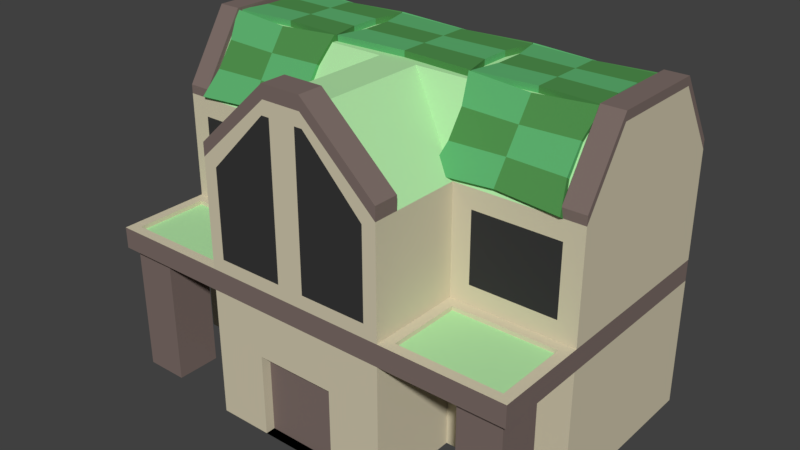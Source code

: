 # Source: Town_Hall.blend  (saved by Blender 2.79.0; exported with 4.5.12 LTS)
import bpy
from mathutils import Matrix  # noqa: F401  (used for matrix-valued properties, if any)

bpy.ops.wm.read_factory_settings(use_empty=True)
scene = bpy.context.scene
scene.name = 'Scene'

# ---- collections
col_collection_1 = bpy.data.collections.new('Collection 1'); scene.collection.children.link(col_collection_1)

# ---- materials (node trees are filled in below, after node groups)
mat_beige_stone_town_hall = bpy.data.materials.new('Beige Stone Town Hall')
mat_beige_stone_town_hall.alpha_threshold = 0.0
mat_beige_stone_town_hall.use_transparent_shadow = False
mat_beige_stone_town_hall.diffuse_color = (0.65, 0.59, 0.43, 1.0)
mat_beige_stone_town_hall.roughness = 0.5
mat_ironwood_town_hall = bpy.data.materials.new('Ironwood Town Hall')
mat_ironwood_town_hall.alpha_threshold = 0.0
mat_ironwood_town_hall.use_transparent_shadow = False
mat_ironwood_town_hall.diffuse_color = (0.208, 0.156, 0.141, 1.0)
mat_ironwood_town_hall.specular_color = (1.0, 0.433, 0.302)
mat_ironwood_town_hall.roughness = 0.5
mat_ironwood_town_hall.specular_intensity = 0.25
mat_green_town_hall = bpy.data.materials.new('Green Town Hall')
mat_green_town_hall.alpha_threshold = 0.0
mat_green_town_hall.use_transparent_shadow = False
mat_green_town_hall.diffuse_color = (0.45, 0.8, 0.395, 1.0)
mat_green_town_hall.roughness = 0.5
mat_windows_town_hall = bpy.data.materials.new('Windows Town Hall')
mat_windows_town_hall.alpha_threshold = 0.0
mat_windows_town_hall.use_transparent_shadow = False
mat_windows_town_hall.diffuse_color = (0.04, 0.04, 0.04, 1.0)
mat_windows_town_hall.roughness = 0.5
mat_windows_town_hall.specular_intensity = 0.0
mat_light_green_hide_town_hall = bpy.data.materials.new('Light Green Hide Town Hall')
mat_light_green_hide_town_hall.alpha_threshold = 0.0
mat_light_green_hide_town_hall.use_transparent_shadow = False
mat_light_green_hide_town_hall.diffuse_color = (0.113, 0.448, 0.162, 1.0)
mat_light_green_hide_town_hall.roughness = 0.5
mat_green_hide_town_hall = bpy.data.materials.new('Green Hide Town Hall')
mat_green_hide_town_hall.alpha_threshold = 0.0
mat_green_hide_town_hall.use_transparent_shadow = False
mat_green_hide_town_hall.diffuse_color = (0.081, 0.281, 0.075, 1.0)
mat_green_hide_town_hall.roughness = 0.5

# ---- material node trees

# ---- world
world_world = bpy.data.worlds.new('World'); scene.world = world_world
world_world.color = (0.05088, 0.05088, 0.05088)
world_world.use_sun_shadow = False
world_world.sun_shadow_jitter_overblur = 0.0
world_world.cycles.sampling_method = 'MANUAL'

# ---- meshes
me_cube = bpy.data.meshes.new('Cube')
me_cube.from_pydata([(-3.462, 0.7496, -0.5), (-6.154, -0.7718, 4.315), (-3.462, 7.627, -0.5), (-3.462, 7.627, 4.315), (3.462, 0.7496, -0.5), (6.154, -0.7718, 4.315), (3.462, 7.627, -0.5), (3.462, 7.627, 4.315), (-8.0, 7.627, -0.5), (-8.0, 0.7496, -0.5), (-7.747, -0.7718, 4.315), (-8.0, 7.627, 4.315), (8.0, 7.627, 4.315), (8.0, 7.627, -0.5), (8.0, 0.7496, -0.5), (7.747, -0.7718, 4.315), (-1.48, -2.7, -0.5), (-6.154, -2.424, 4.315), (3.462, 7.627, 5.105), (1.48, -2.7, -0.5), (-3.462, 7.627, 5.105), (6.154, -2.424, 4.315), (-7.747, -2.424, 4.315), (7.747, -2.424, 4.315), (-7.3, 0.7496, 5.805), (-8.0, 7.627, 5.105), (8.0, 7.627, 5.105), (7.3, 0.7496, 5.805), (-2.962, -2.7, 5.605), (-3.462, 7.627, 9.035), (-7.628, -2.328, 5.105), (7.628, -2.328, 5.105), (-4.162, 0.7496, 5.805), (3.462, 7.627, 9.035), (4.162, 0.7496, 5.805), (2.962, -2.7, 5.605), (-7.3, 0.7496, 8.335), (-8.0, 7.627, 9.035), (8.0, 7.627, 9.035), (7.3, 0.7496, 8.335), (-4.162, 0.7496, 8.335), (3.462, 5.997, 11.56), (-2.962, -2.7, 8.816), (-3.462, 5.997, 11.56), (4.162, 0.7496, 8.335), (2.962, -2.7, 8.816), (-8.0, 2.379, 11.56), (-8.0, 5.997, 11.56), (8.0, 5.997, 11.56), (8.0, 2.379, 11.56), (0.7263, 2.379, 11.56), (-0.7263, 2.379, 11.56), (-0.7984, -2.7, 11.06), (0.7984, -2.7, 11.06), (1.48, -2.7, 2.558), (3.462, 0.7496, 4.315), (8.0, -2.7, 4.315), (-8.0, 0.7496, 4.315), (-3.462, 0.7496, 4.315), (8.0, 0.7496, 4.315), (-1.48, -2.7, 2.558), (-8.0, -2.7, 4.315), (6.154, -2.424, -0.5), (6.154, -0.7718, -0.5), (7.747, -2.424, -0.5), (-7.747, -0.7718, -0.5), (-6.154, -0.7718, -0.5), (7.747, -0.7718, -0.5), (-6.154, -2.424, -0.5), (-7.747, -2.424, -0.5), (3.462, -1.781, 9.035), (0.7263, -1.781, 11.56), (-0.7263, -1.781, 11.56), (-3.462, -1.781, 9.035), (3.462, -1.781, 9.526), (3.462, -2.7, 9.526), (-3.462, -2.7, 9.526), (-0.7263, -2.7, 12.05), (0.7263, -2.7, 12.05), (0.7263, -1.781, 12.05), (-0.7263, -1.781, 12.05), (-3.462, -1.781, 9.526), (-7.168, 0.7496, 8.335), (-7.168, 7.627, 9.035), (-7.168, 2.379, 11.56), (-7.168, 5.997, 11.56), (7.168, 0.7496, 8.335), (7.168, 5.997, 11.56), (7.168, 7.627, 9.035), (7.168, 2.379, 11.56), (-7.168, 7.627, 9.36), (-8.0, 7.627, 9.36), (-7.168, 0.7496, 9.36), (-8.0, 0.7496, 9.36), (-7.168, 5.997, 11.88), (-8.0, 5.997, 11.88), (8.0, 5.997, 11.88), (8.0, 7.627, 9.36), (-8.0, 2.379, 11.88), (8.0, 0.7496, 9.36), (8.0, 2.379, 11.88), (-7.168, 2.379, 11.88), (7.168, 0.7496, 9.36), (7.168, 5.997, 11.88), (7.168, 7.627, 9.36), (7.168, 2.379, 11.88), (-0.5, -2.7, 11.06), (-0.5, -2.7, 5.605), (0.5, -2.7, 5.605), (-3.834, -2.328, 5.105), (-3.462, -2.7, 9.035), (-0.7263, -2.7, 11.56), (0.5, -2.7, 11.06), (0.7263, -2.7, 11.56), (-3.576e-07, -2.7, 11.56), (3.834, -2.328, 5.105), (3.462, -2.7, 9.035), (0.0, -2.7, 5.105), (-3.834, 0.3778, 5.105), (-7.628, 0.3778, 5.105), (-7.168, 0.7496, 9.035), (-8.0, 0.7496, 9.035), (-3.462, 0.7496, 9.035), (7.628, 0.3778, 5.105), (3.834, 0.3778, 5.105), (8.0, 0.7496, 9.035), (3.462, 0.7496, 9.035), (7.168, 0.7496, 9.035), (-3.462, -2.7, -0.5), (-3.462, -2.7, 4.315), (3.462, -2.7, -0.5), (3.462, -2.7, 4.315), (-1.48, -2.338, -0.5), (-1.48, -2.338, 2.558), (1.48, -2.338, -0.5), (1.48, -2.338, 2.558), (-7.246, 2.562, 11.44), (-7.246, 2.562, 11.78), (-7.246, 5.814, 11.44), (-7.246, 5.814, 11.78), (-2.696, 2.562, 11.44), (-2.696, 2.562, 11.78), (-2.696, 5.814, 11.44), (-2.696, 5.814, 11.78), (-4.971, 5.657, 11.44), (-4.971, 5.657, 11.78), (-4.971, 2.719, 11.44), (-4.971, 2.719, 11.78), (-7.012, 4.73, 11.44), (-7.012, 3.646, 11.44), (-7.012, 3.646, 11.78), (-7.012, 4.73, 11.78), (-2.93, 3.646, 11.44), (-2.93, 4.73, 11.44), (-2.93, 4.73, 11.78), (-2.93, 3.646, 11.78), (-4.971, 4.678, 11.78), (-4.971, 3.698, 11.78), (-4.971, 4.678, 11.44), (-4.971, 3.698, 11.44), (2.693, 2.562, 11.44), (2.693, 2.562, 11.78), (2.693, 5.814, 11.44), (2.693, 5.814, 11.78), (7.242, 2.562, 11.44), (7.242, 2.562, 11.78), (7.242, 5.814, 11.44), (7.242, 5.814, 11.78), (4.968, 5.657, 11.44), (4.968, 5.657, 11.78), (4.968, 2.719, 11.44), (4.968, 2.719, 11.78), (2.926, 4.73, 11.44), (2.926, 3.646, 11.44), (2.926, 3.646, 11.78), (2.926, 4.73, 11.78), (7.009, 3.646, 11.44), (7.009, 4.73, 11.44), (7.009, 4.73, 11.78), (7.009, 3.646, 11.78), (4.968, 4.678, 11.78), (4.968, 3.698, 11.78), (4.968, 4.678, 11.44), (4.968, 3.698, 11.44), (-2.675, 2.562, 11.44), (-2.675, 2.562, 11.78), (-2.675, 5.814, 11.44), (-2.675, 5.814, 11.78), (2.672, 2.562, 11.44), (2.672, 2.562, 11.78), (2.672, 5.814, 11.44), (2.672, 5.814, 11.78), (-0.001632, 5.657, 11.44), (-0.001632, 5.657, 11.78), (-0.001632, 2.719, 11.44), (-0.001632, 2.719, 11.78), (-2.401, 4.73, 11.44), (-2.401, 3.646, 11.44), (-2.401, 3.646, 11.78), (-2.401, 4.73, 11.78), (2.398, 3.646, 11.44), (2.398, 4.73, 11.44), (2.398, 4.73, 11.78), (2.398, 3.646, 11.78), (-0.001632, 4.678, 11.78), (-0.001632, 3.698, 11.78), (-0.001632, 4.678, 11.44), (-0.001632, 3.698, 11.44), (-7.246, 5.568, 11.62), (-7.246, 5.846, 11.81), (-7.246, 7.421, 8.945), (-7.246, 7.699, 9.138), (-2.696, 5.568, 11.62), (-2.696, 5.846, 11.81), (-2.696, 7.421, 8.945), (-2.696, 7.699, 9.138), (-4.971, 7.332, 9.074), (-4.971, 7.61, 9.267), (-4.971, 5.657, 11.49), (-4.971, 5.935, 11.68), (-7.012, 6.803, 9.836), (-7.012, 6.186, 10.73), (-7.012, 6.464, 10.92), (-7.012, 7.081, 10.03), (-2.93, 6.186, 10.73), (-2.93, 6.803, 9.836), (-2.93, 7.081, 10.03), (-2.93, 6.464, 10.92), (-4.971, 7.052, 10.07), (-4.971, 6.493, 10.88), (-4.971, 6.774, 9.879), (-4.971, 6.216, 10.68), (2.693, 5.568, 11.62), (2.693, 5.846, 11.81), (2.693, 7.421, 8.945), (2.693, 7.699, 9.138), (7.242, 5.568, 11.62), (7.242, 5.846, 11.81), (7.242, 7.421, 8.945), (7.242, 7.699, 9.138), (4.968, 7.332, 9.074), (4.968, 7.61, 9.267), (4.968, 5.657, 11.49), (4.968, 5.935, 11.68), (2.926, 6.803, 9.836), (2.926, 6.186, 10.73), (2.926, 6.464, 10.92), (2.926, 7.081, 10.03), (7.009, 6.186, 10.73), (7.009, 6.803, 9.836), (7.009, 7.081, 10.03), (7.009, 6.464, 10.92), (4.968, 7.052, 10.07), (4.968, 6.493, 10.88), (4.968, 6.774, 9.879), (4.968, 6.216, 10.68), (-2.675, 5.568, 11.62), (-2.675, 5.846, 11.81), (-2.675, 7.421, 8.945), (-2.675, 7.699, 9.138), (2.672, 5.568, 11.62), (2.672, 5.846, 11.81), (2.672, 7.421, 8.945), (2.672, 7.699, 9.138), (-0.001632, 7.332, 9.074), (-0.001632, 7.61, 9.267), (-0.001632, 5.657, 11.49), (-0.001632, 5.935, 11.68), (-2.401, 6.803, 9.836), (-2.401, 6.186, 10.73), (-2.401, 6.464, 10.92), (-2.401, 7.081, 10.03), (2.398, 6.186, 10.73), (2.398, 6.803, 9.836), (2.398, 7.081, 10.03), (2.398, 6.464, 10.92), (-0.001632, 7.052, 10.07), (-0.001632, 6.493, 10.88), (-0.001632, 6.774, 9.879), (-0.001632, 6.216, 10.68), (-7.246, 2.71, 11.62), (-7.246, 2.432, 11.81), (-7.246, 0.8568, 8.945), (-7.246, 0.579, 9.138), (-2.696, 2.71, 11.62), (-2.696, 2.432, 11.81), (-2.696, 0.8568, 8.945), (-2.696, 0.579, 9.138), (-4.971, 0.9462, 9.074), (-4.971, 0.6683, 9.267), (-4.971, 2.621, 11.49), (-4.971, 2.343, 11.68), (-7.012, 1.475, 9.836), (-7.012, 2.092, 10.73), (-7.012, 1.814, 10.92), (-7.012, 1.197, 10.03), (-2.93, 2.092, 10.73), (-2.93, 1.475, 9.836), (-2.93, 1.197, 10.03), (-2.93, 1.814, 10.92), (-4.971, 1.226, 10.07), (-4.971, 1.785, 10.88), (-4.971, 1.504, 9.879), (-4.971, 2.062, 10.68), (2.693, 2.71, 11.62), (2.693, 2.432, 11.81), (2.693, 0.8568, 8.945), (2.693, 0.579, 9.138), (7.242, 2.71, 11.62), (7.242, 2.432, 11.81), (7.242, 0.8568, 8.945), (7.242, 0.579, 9.138), (4.968, 0.9462, 9.074), (4.968, 0.6683, 9.267), (4.968, 2.621, 11.49), (4.968, 2.343, 11.68), (2.926, 1.475, 9.836), (2.926, 2.092, 10.73), (2.926, 1.814, 10.92), (2.926, 1.197, 10.03), (7.009, 2.092, 10.73), (7.009, 1.475, 9.836), (7.009, 1.197, 10.03), (7.009, 1.814, 10.92), (4.968, 1.226, 10.07), (4.968, 1.785, 10.88), (4.968, 1.504, 9.879), (4.968, 2.062, 10.68), (8.0, 0.7496, 5.105), (8.0, -2.7, 5.105), (-8.0, -2.7, 5.105), (-8.0, 0.7496, 5.105), (-3.462, -2.7, 5.105), (-3.462, 0.7496, 5.105), (3.462, 0.7496, 5.105), (3.462, -2.7, 5.105), (7.628, 0.3778, 4.952), (7.628, -2.328, 4.952), (-7.628, -2.328, 4.952), (-7.628, 0.3778, 4.952), (-3.834, -2.328, 4.952), (-3.834, 0.3778, 4.952), (3.834, 0.3778, 4.952), (3.834, -2.328, 4.952)], [], [(2, 0, 9, 8), (2, 3, 7, 6), (7, 3, 20, 18), (61, 129, 332, 330), (2, 6, 4, 0), (5, 15, 67, 63), (9, 57, 11, 8), (13, 12, 59, 14), (55, 4, 14, 59), (4, 6, 13, 14), (3, 2, 8, 11), (0, 58, 57, 9), (15, 23, 64, 67), (6, 7, 12, 13), (19, 54, 135, 134), (4, 55, 131, 130), (58, 0, 128, 129), (0, 4, 130, 128), (56, 59, 328, 329), (57, 61, 330, 331), (3, 11, 25, 20), (12, 7, 18, 26), (129, 131, 335, 117, 332), (11, 57, 331, 25), (59, 12, 26, 328), (131, 56, 329, 335), (109, 118, 341, 340), (31, 123, 336, 337), (20, 25, 37, 83, 29), (26, 18, 33, 88, 38), (25, 331, 121, 37), (34, 27, 39, 86, 44), (328, 26, 38, 125), (18, 20, 29, 33), (24, 32, 40, 82, 36), (333, 332, 110, 73, 122), (335, 334, 126, 70, 116), (83, 37, 91, 90), (88, 87, 103, 104), (126, 127, 89, 50), (29, 83, 85, 43), (33, 29, 43, 41), (121, 120, 92, 93), (41, 50, 89, 87), (37, 121, 46, 47), (125, 38, 48, 49), (122, 73, 72, 51), (72, 73, 81, 80), (50, 51, 72, 71), (43, 51, 50, 41), (107, 106, 52, 42, 28), (5, 21, 131, 55), (21, 23, 56, 131), (1, 10, 57, 58), (15, 5, 55, 59), (17, 1, 58, 129), (23, 15, 59, 56), (10, 22, 61, 57), (22, 17, 129, 61), (65, 66, 68, 69), (63, 67, 64, 62), (23, 21, 62, 64), (22, 10, 65, 69), (1, 17, 68, 66), (10, 1, 66, 65), (21, 5, 63, 62), (17, 22, 69, 68), (75, 74, 79, 78), (113, 116, 75, 78), (71, 70, 126, 50), (71, 72, 80, 79), (80, 81, 76, 77), (79, 80, 77, 78), (111, 114, 113, 78, 77), (70, 71, 79, 74), (116, 70, 74, 75), (110, 111, 77, 76), (73, 110, 76, 81), (84, 120, 122, 51), (85, 84, 51, 43), (46, 121, 93, 98), (87, 88, 33, 41), (38, 88, 104, 97), (49, 48, 96, 100), (97, 104, 103, 96), (93, 92, 101, 98), (98, 101, 94, 95), (94, 90, 91, 95), (105, 102, 99, 100), (103, 105, 100, 96), (120, 84, 101, 92), (125, 49, 100, 99), (89, 127, 102, 105), (84, 85, 94, 101), (87, 89, 105, 103), (37, 47, 95, 91), (85, 83, 90, 94), (47, 46, 98, 95), (127, 125, 99, 102), (48, 38, 97, 96), (45, 53, 112, 108, 35), (107, 28, 332, 117), (28, 42, 110, 332), (42, 52, 111, 110), (52, 106, 114, 111), (106, 107, 117, 114), (112, 53, 113, 114), (45, 35, 335, 116), (53, 45, 116, 113), (35, 108, 117, 335), (108, 112, 114, 117), (32, 24, 331, 333), (36, 82, 120, 121), (24, 36, 121, 331), (40, 32, 333, 122), (82, 40, 122, 120), (27, 34, 334, 328), (39, 27, 328, 125), (34, 44, 126, 334), (44, 86, 127, 126), (86, 39, 125, 127), (16, 60, 129, 128), (19, 16, 128, 130), (54, 19, 130, 131), (60, 54, 131, 129), (134, 135, 133, 132), (60, 16, 132, 133), (54, 60, 133, 135), (16, 19, 134, 132), (148, 151, 139, 138), (144, 145, 143, 142), (152, 155, 141, 140), (146, 147, 137, 136), (159, 152, 140, 146), (157, 150, 137, 147), (155, 157, 147, 141), (149, 159, 146, 136), (140, 141, 147, 146), (138, 139, 145, 144), (138, 144, 158, 148), (148, 158, 159, 149), (143, 145, 156, 154), (154, 156, 157, 155), (145, 139, 151, 156), (156, 151, 150, 157), (144, 142, 153, 158), (158, 153, 152, 159), (142, 143, 154, 153), (153, 154, 155, 152), (136, 137, 150, 149), (149, 150, 151, 148), (172, 175, 163, 162), (168, 169, 167, 166), (176, 179, 165, 164), (170, 171, 161, 160), (183, 176, 164, 170), (181, 174, 161, 171), (179, 181, 171, 165), (173, 183, 170, 160), (164, 165, 171, 170), (162, 163, 169, 168), (162, 168, 182, 172), (172, 182, 183, 173), (167, 169, 180, 178), (178, 180, 181, 179), (169, 163, 175, 180), (180, 175, 174, 181), (168, 166, 177, 182), (182, 177, 176, 183), (166, 167, 178, 177), (177, 178, 179, 176), (160, 161, 174, 173), (173, 174, 175, 172), (196, 199, 187, 186), (192, 193, 191, 190), (200, 203, 189, 188), (194, 195, 185, 184), (207, 200, 188, 194), (205, 198, 185, 195), (203, 205, 195, 189), (197, 207, 194, 184), (188, 189, 195, 194), (186, 187, 193, 192), (186, 192, 206, 196), (196, 206, 207, 197), (191, 193, 204, 202), (202, 204, 205, 203), (193, 187, 199, 204), (204, 199, 198, 205), (192, 190, 201, 206), (206, 201, 200, 207), (190, 191, 202, 201), (201, 202, 203, 200), (184, 185, 198, 197), (197, 198, 199, 196), (220, 223, 211, 210), (216, 217, 215, 214), (224, 227, 213, 212), (218, 219, 209, 208), (231, 224, 212, 218), (229, 222, 209, 219), (227, 229, 219, 213), (221, 231, 218, 208), (212, 213, 219, 218), (210, 211, 217, 216), (210, 216, 230, 220), (220, 230, 231, 221), (215, 217, 228, 226), (226, 228, 229, 227), (217, 211, 223, 228), (228, 223, 222, 229), (216, 214, 225, 230), (230, 225, 224, 231), (214, 215, 226, 225), (225, 226, 227, 224), (208, 209, 222, 221), (221, 222, 223, 220), (244, 247, 235, 234), (240, 241, 239, 238), (248, 251, 237, 236), (242, 243, 233, 232), (255, 248, 236, 242), (253, 246, 233, 243), (251, 253, 243, 237), (245, 255, 242, 232), (236, 237, 243, 242), (234, 235, 241, 240), (234, 240, 254, 244), (244, 254, 255, 245), (239, 241, 252, 250), (250, 252, 253, 251), (241, 235, 247, 252), (252, 247, 246, 253), (240, 238, 249, 254), (254, 249, 248, 255), (238, 239, 250, 249), (249, 250, 251, 248), (232, 233, 246, 245), (245, 246, 247, 244), (268, 271, 259, 258), (264, 265, 263, 262), (272, 275, 261, 260), (266, 267, 257, 256), (279, 272, 260, 266), (277, 270, 257, 267), (275, 277, 267, 261), (269, 279, 266, 256), (260, 261, 267, 266), (258, 259, 265, 264), (258, 264, 278, 268), (268, 278, 279, 269), (263, 265, 276, 274), (274, 276, 277, 275), (265, 259, 271, 276), (276, 271, 270, 277), (264, 262, 273, 278), (278, 273, 272, 279), (262, 263, 274, 273), (273, 274, 275, 272), (256, 257, 270, 269), (269, 270, 271, 268), (292, 282, 283, 295), (288, 286, 287, 289), (296, 284, 285, 299), (290, 280, 281, 291), (303, 290, 284, 296), (301, 291, 281, 294), (299, 285, 291, 301), (293, 280, 290, 303), (284, 290, 291, 285), (282, 288, 289, 283), (282, 292, 302, 288), (292, 293, 303, 302), (287, 298, 300, 289), (298, 299, 301, 300), (289, 300, 295, 283), (300, 301, 294, 295), (288, 302, 297, 286), (302, 303, 296, 297), (286, 297, 298, 287), (297, 296, 299, 298), (280, 293, 294, 281), (293, 292, 295, 294), (316, 306, 307, 319), (312, 310, 311, 313), (320, 308, 309, 323), (314, 304, 305, 315), (327, 314, 308, 320), (325, 315, 305, 318), (323, 309, 315, 325), (317, 304, 314, 327), (308, 314, 315, 309), (306, 312, 313, 307), (306, 316, 326, 312), (316, 317, 327, 326), (311, 322, 324, 313), (322, 323, 325, 324), (313, 324, 319, 307), (324, 325, 318, 319), (312, 326, 321, 310), (326, 327, 320, 321), (310, 321, 322, 311), (321, 320, 323, 322), (304, 317, 318, 305), (317, 316, 319, 318), (123, 31, 329, 328), (30, 119, 331, 330), (109, 30, 330, 332), (119, 118, 333, 331), (115, 124, 334, 335), (31, 115, 335, 329), (124, 123, 328, 334), (118, 109, 332, 333), (339, 338, 340, 341), (337, 336, 342, 343), (115, 31, 337, 343), (118, 119, 339, 341), (119, 30, 338, 339), (123, 124, 342, 336), (124, 115, 343, 342), (30, 109, 340, 338)])
me_cube.polygons.foreach_set('material_index', [0, 0, 1, 1, 0, 1, 0, 0, 0, 0, 0, 0, 1, 0, 0, 0, 0, 0, 1, 1, 1, 1, 1, 1, 1, 1, 0, 0, 0, 0, 0, 3, 0, 0, 3, 0, 0, 1, 1, 2, 2, 2, 1, 2, 0, 0, 2, 1, 2, 2, 3, 0, 0, 0, 0, 0, 0, 0, 0, 1, 1, 1, 1, 1, 1, 1, 1, 1, 1, 2, 1, 1, 1, 1, 1, 1, 1, 1, 2, 2, 1, 2, 1, 1, 1, 1, 1, 1, 1, 1, 1, 1, 1, 1, 1, 1, 1, 1, 1, 1, 3, 0, 0, 0, 0, 0, 0, 0, 0, 0, 0, 0, 0, 0, 0, 0, 0, 0, 0, 0, 0, 0, 0, 0, 0, 1, 0, 0, 0, 4, 5, 5, 4, 5, 4, 5, 4, 5, 4, 4, 5, 5, 4, 4, 5, 5, 4, 5, 4, 4, 5, 4, 5, 5, 4, 5, 4, 5, 4, 5, 4, 4, 5, 5, 4, 4, 5, 5, 4, 5, 4, 4, 5, 4, 5, 5, 4, 5, 4, 5, 4, 5, 4, 4, 5, 5, 4, 4, 5, 5, 4, 5, 4, 4, 5, 4, 5, 5, 4, 5, 4, 5, 4, 5, 4, 4, 5, 5, 4, 4, 5, 5, 4, 5, 4, 4, 5, 4, 5, 5, 4, 5, 4, 5, 4, 5, 4, 4, 5, 5, 4, 4, 5, 5, 4, 5, 4, 4, 5, 4, 5, 5, 4, 5, 4, 5, 4, 5, 4, 4, 5, 5, 4, 4, 5, 5, 4, 5, 4, 4, 5, 4, 5, 5, 4, 5, 4, 5, 4, 5, 4, 4, 5, 5, 4, 4, 5, 5, 4, 5, 4, 4, 5, 4, 5, 5, 4, 5, 4, 5, 4, 5, 4, 4, 5, 5, 4, 4, 5, 5, 4, 5, 4, 4, 5, 0, 0, 0, 0, 0, 0, 0, 0, 2, 2, 0, 0, 0, 0, 0, 0])
me_cube.materials.append(mat_beige_stone_town_hall)
me_cube.materials.append(mat_ironwood_town_hall)
me_cube.materials.append(mat_green_town_hall)
me_cube.materials.append(mat_windows_town_hall)
me_cube.materials.append(mat_light_green_hide_town_hall)
me_cube.materials.append(mat_green_hide_town_hall)
me_cube.use_remesh_preserve_volume = False
me_cube.use_remesh_preserve_attributes = False
me_cube.use_mirror_vertex_groups = False
me_cube.update()

# ---- objects
ob_town_hall = bpy.data.objects.new('Town Hall', me_cube)

# ---- transforms, parenting, visibility, modifiers, constraints
ob_town_hall.location = (0.0, 0.0, 0.0)
ob_town_hall.lineart.crease_threshold = 0.0

# ---- collection membership
col_collection_1.objects.link(ob_town_hall)

# ---- scene / render settings (as saved in the file)
scene.frame_start = 1; scene.frame_end = 250; scene.frame_set(1)
scene.render.engine = 'BLENDER_EEVEE_NEXT'
scene.render.resolution_percentage = 50
scene.render.dither_intensity = 0.0
scene.cycles.use_denoising = False
scene.cycles.samples = 128
scene.cycles.sampling_pattern = 'TABULATED_SOBOL'
scene.cycles.light_sampling_threshold = 0.0
scene.cycles.use_adaptive_sampling = False
scene.cycles.use_light_tree = False
scene.cycles.blur_glossy = 0.0
scene.cycles.sample_clamp_indirect = 0.0
scene.view_settings.view_transform = 'Standard'
bpy.context.view_layer.update()

# ---- added for rendering (the .blend has no active camera and no usable light): camera, sun
cam_auto = bpy.data.cameras.new('AutoCamera')
cam_auto.lens = 50.0
cam_auto.sensor_width = 36.0
cam_auto.clip_end = 1000.0
ob_auto_camera = bpy.data.objects.new('AutoCamera', cam_auto)
scene.collection.objects.link(ob_auto_camera)
ob_auto_camera.location = (21.1321, -22.8591, 22.6811)
ob_auto_camera.rotation_euler = (1.09748, -7.21219e-08, 0.694738)
scene.camera = ob_auto_camera
light_auto_sun = bpy.data.lights.new('AutoSun', 'SUN')
light_auto_sun.energy = 3.0
light_auto_sun.angle = 0.0523599
ob_auto_sun = bpy.data.objects.new('AutoSun', light_auto_sun)
scene.collection.objects.link(ob_auto_sun)
ob_auto_sun.rotation_euler = (0.872665, 0.174533, 0.523599)
bpy.context.view_layer.update()
